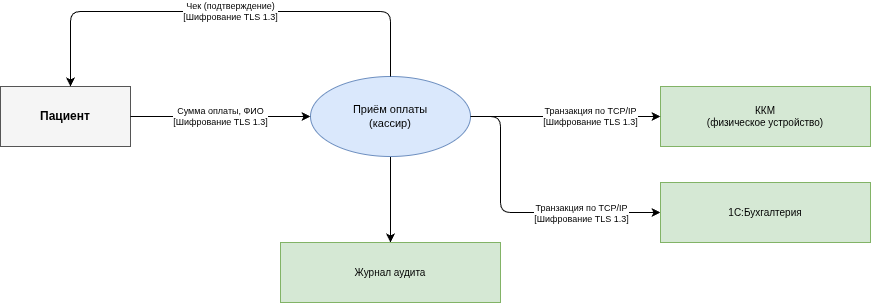

The diagram above was exported from draw.io. Its source (the exported page's mxGraphModel, read from the mxfile embedded in the PNG):
<mxGraphModel dx="2066" dy="1119" grid="1" gridSize="10" guides="1" tooltips="1" connect="1" arrows="1" fold="1" page="1" pageScale="1" pageWidth="1169" pageHeight="827" math="0" shadow="0">
  <root>
    <mxCell id="0" />
    <mxCell id="1" parent="0" />
    <mxCell id="2" parent="1" style="rounded=0;whiteSpace=wrap;html=1;fillColor=#f5f5f5;strokeColor=#555555;fontStyle=1;fontSize=12;" value="Пациент" vertex="1">
      <mxGeometry height="60" width="130" x="140" y="344" as="geometry" />
    </mxCell>
    <mxCell id="JlQtPWK5xx9AqE9CaXMk-37" edge="1" parent="1" source="10" style="edgeStyle=orthogonalEdgeStyle;shape=connector;rounded=1;orthogonalLoop=1;jettySize=auto;html=1;exitX=0.5;exitY=1;exitDx=0;exitDy=0;entryX=0.5;entryY=0;entryDx=0;entryDy=0;strokeColor=default;align=center;verticalAlign=middle;fontFamily=Helvetica;fontSize=9;fontColor=default;labelBackgroundColor=default;endArrow=classic;" target="JlQtPWK5xx9AqE9CaXMk-36">
      <mxGeometry relative="1" as="geometry" />
    </mxCell>
    <mxCell id="10" parent="1" style="ellipse;whiteSpace=wrap;html=1;fillColor=#dae8fc;strokeColor=#6c8ebf;fontSize=11;" value="Приём оплаты&lt;br&gt;(кассир)" vertex="1">
      <mxGeometry height="80" width="160" x="450" y="334" as="geometry" />
    </mxCell>
    <mxCell id="Y3QjXxpugY1rpaP67B6f-36" edge="1" parent="1" source="10" style="edgeStyle=orthogonalEdgeStyle;shape=connector;rounded=1;orthogonalLoop=1;jettySize=auto;html=1;entryX=0;entryY=0.5;entryDx=0;entryDy=0;strokeColor=default;align=center;verticalAlign=middle;fontFamily=Helvetica;fontSize=9;fontColor=default;labelBackgroundColor=default;endArrow=classic;exitX=1;exitY=0.5;exitDx=0;exitDy=0;" target="22">
      <mxGeometry relative="1" as="geometry">
        <Array as="points">
          <mxPoint x="640" y="374" />
          <mxPoint x="640" y="470" />
        </Array>
      </mxGeometry>
    </mxCell>
    <mxCell id="Y3QjXxpugY1rpaP67B6f-39" connectable="0" parent="Y3QjXxpugY1rpaP67B6f-36" style="edgeLabel;html=1;align=center;verticalAlign=middle;resizable=0;points=[];fontFamily=Helvetica;fontSize=9;fontColor=default;labelBackgroundColor=default;rounded=1;strokeColor=default;" value="Транзакция по TCP/IP&lt;br&gt;[Шифрование TLS 1.3]" vertex="1">
      <mxGeometry relative="1" x="0.1667" y="1" as="geometry">
        <mxPoint x="39" y="1" as="offset" />
      </mxGeometry>
    </mxCell>
    <mxCell id="20" parent="1" style="shape=mxgraph.dfd.dataStore;whiteSpace=wrap;html=1;fillColor=#d5e8d4;strokeColor=#82b366;fontSize=10;align=center;verticalAlign=middle;fontFamily=Helvetica;fontColor=default;" value="ККМ&lt;br&gt;(физическое устройство)" vertex="1">
      <mxGeometry height="60" width="210" x="800" y="344" as="geometry" />
    </mxCell>
    <mxCell id="22" parent="1" style="shape=mxgraph.dfd.dataStore;whiteSpace=wrap;html=1;fillColor=#d5e8d4;strokeColor=#82b366;fontSize=10;" value="1С:Бухгалтерия" vertex="1">
      <mxGeometry height="60" width="210" x="800" y="440" as="geometry" />
    </mxCell>
    <mxCell id="30" edge="1" parent="1" source="2" style="edgeStyle=orthogonalEdgeStyle;html=1;fontSize=9;" target="10" value="Сумма оплаты, ФИО&lt;br&gt;&lt;div&gt;[Шифрование TLS 1.3]&lt;/div&gt;">
      <mxGeometry relative="1" as="geometry" />
    </mxCell>
    <mxCell id="31" edge="1" parent="1" source="10" style="edgeStyle=orthogonalEdgeStyle;html=1;fontSize=9;strokeColor=default;fontColor=default;entryX=0;entryY=0.5;entryDx=0;entryDy=0;rounded=1;align=center;verticalAlign=middle;fontFamily=Helvetica;labelBackgroundColor=default;endArrow=classic;" target="20" value="Транзакция по TCP/IP&lt;br&gt;[Шифрование TLS 1.3]">
      <mxGeometry relative="1" x="0.2632" as="geometry">
        <mxPoint as="offset" />
      </mxGeometry>
    </mxCell>
    <mxCell id="36" edge="1" parent="1" source="10" style="edgeStyle=orthogonalEdgeStyle;html=1;fontSize=9;exitX=0.5;exitY=0;exitDx=0;exitDy=0;" target="2" value="Чек (подтверждение)&lt;div&gt;[Шифрование TLS 1.3]&lt;/div&gt;">
      <mxGeometry relative="1" x="-0.0217" as="geometry">
        <mxPoint as="offset" />
        <Array as="points">
          <mxPoint x="530" y="269" />
          <mxPoint x="210" y="269" />
        </Array>
      </mxGeometry>
    </mxCell>
    <mxCell id="JlQtPWK5xx9AqE9CaXMk-36" parent="1" style="shape=mxgraph.dfd.dataStore;whiteSpace=wrap;html=1;fillColor=#d5e8d4;strokeColor=#82b366;fontSize=10;" value="Журнал аудита" vertex="1">
      <mxGeometry height="60" width="220" x="420" y="500" as="geometry" />
    </mxCell>
  </root>
</mxGraphModel>